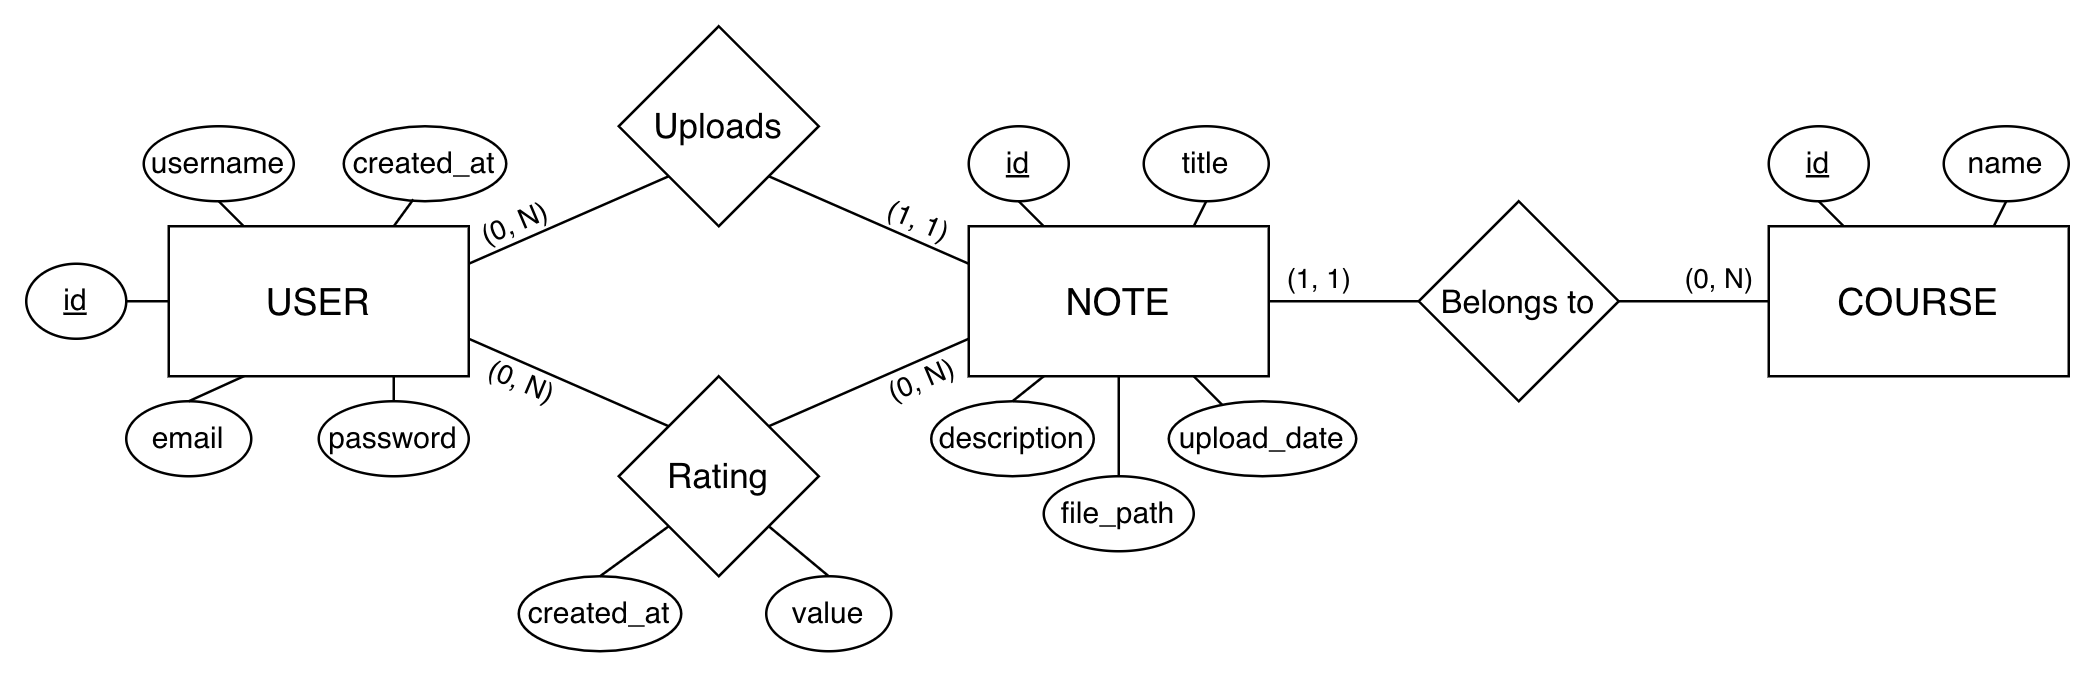

The diagram above was exported from draw.io. Its source (the exported page's mxGraphModel, read from the mxfile embedded in the PNG):
<mxGraphModel dx="774" dy="448" grid="1" gridSize="10" guides="1" tooltips="1" connect="1" arrows="1" fold="1" page="1" pageScale="1" pageWidth="827" pageHeight="1169" background="#ffffff" math="0" shadow="0">
  <root>
    <mxCell id="0" />
    <mxCell id="1" parent="0" />
    <mxCell id="LG_poU10au5CyHiT6Tez-1" parent="1" style="rounded=0;whiteSpace=wrap;html=1;" value="&lt;font style=&quot;font-size: 15px;&quot;&gt;USER&lt;/font&gt;" vertex="1">
      <mxGeometry height="60" width="120" x="60" y="120" as="geometry" />
    </mxCell>
    <mxCell id="LG_poU10au5CyHiT6Tez-2" parent="1" style="rounded=0;whiteSpace=wrap;html=1;" value="&lt;font style=&quot;font-size: 15px;&quot;&gt;NOTE&lt;/font&gt;" vertex="1">
      <mxGeometry height="60" width="120" x="380" y="120" as="geometry" />
    </mxCell>
    <mxCell id="LG_poU10au5CyHiT6Tez-3" parent="1" style="rounded=0;whiteSpace=wrap;html=1;" value="&lt;font style=&quot;font-size: 15px;&quot;&gt;COURSE&lt;/font&gt;" vertex="1">
      <mxGeometry height="60" width="120" x="700" y="120" as="geometry" />
    </mxCell>
    <mxCell id="LG_poU10au5CyHiT6Tez-4" parent="1" style="rhombus;whiteSpace=wrap;html=1;" value="&lt;font style=&quot;font-size: 14px;&quot;&gt;Uploads&lt;/font&gt;" vertex="1">
      <mxGeometry height="80" width="80" x="240" y="40" as="geometry" />
    </mxCell>
    <mxCell id="LG_poU10au5CyHiT6Tez-5" parent="1" style="rhombus;whiteSpace=wrap;html=1;" value="&lt;font style=&quot;font-size: 14px;&quot;&gt;Rating&lt;/font&gt;" vertex="1">
      <mxGeometry height="80" width="80" x="240" y="180" as="geometry" />
    </mxCell>
    <mxCell id="LG_poU10au5CyHiT6Tez-6" parent="1" style="rhombus;whiteSpace=wrap;html=1;" value="&lt;font style=&quot;font-size: 13px;&quot;&gt;Belongs&amp;nbsp;&lt;/font&gt;&lt;span style=&quot;font-size: 13px; background-color: transparent; color: light-dark(rgb(0, 0, 0), rgb(255, 255, 255));&quot;&gt;to&lt;/span&gt;" vertex="1">
      <mxGeometry height="80" width="80" x="560" y="110" as="geometry" />
    </mxCell>
    <mxCell id="LG_poU10au5CyHiT6Tez-7" edge="1" parent="1" source="LG_poU10au5CyHiT6Tez-5" style="endArrow=none;html=1;rounded=0;entryX=1;entryY=0.75;entryDx=0;entryDy=0;exitX=0;exitY=0;exitDx=0;exitDy=0;" target="LG_poU10au5CyHiT6Tez-1" value="">
      <mxGeometry height="50" relative="1" width="50" as="geometry">
        <mxPoint x="420" y="150" as="sourcePoint" />
        <mxPoint x="470" y="100" as="targetPoint" />
      </mxGeometry>
    </mxCell>
    <mxCell id="LG_poU10au5CyHiT6Tez-9" edge="1" parent="1" source="LG_poU10au5CyHiT6Tez-1" style="endArrow=none;html=1;rounded=0;exitX=1;exitY=0.25;exitDx=0;exitDy=0;entryX=0;entryY=1;entryDx=0;entryDy=0;" target="LG_poU10au5CyHiT6Tez-4" value="">
      <mxGeometry height="50" relative="1" width="50" as="geometry">
        <mxPoint x="420" y="150" as="sourcePoint" />
        <mxPoint x="470" y="100" as="targetPoint" />
      </mxGeometry>
    </mxCell>
    <mxCell id="LG_poU10au5CyHiT6Tez-18" connectable="0" parent="LG_poU10au5CyHiT6Tez-9" style="edgeLabel;html=1;align=center;verticalAlign=middle;resizable=0;points=[];rotation=337;" value="(0, N)" vertex="1">
      <mxGeometry relative="1" x="-0.6016" y="2" as="geometry">
        <mxPoint x="3" y="-8" as="offset" />
      </mxGeometry>
    </mxCell>
    <mxCell id="LG_poU10au5CyHiT6Tez-10" edge="1" parent="1" source="LG_poU10au5CyHiT6Tez-4" style="endArrow=none;html=1;rounded=0;exitX=1;exitY=1;exitDx=0;exitDy=0;entryX=0;entryY=0.25;entryDx=0;entryDy=0;" target="LG_poU10au5CyHiT6Tez-2" value="">
      <mxGeometry height="50" relative="1" width="50" as="geometry">
        <mxPoint x="420" y="150" as="sourcePoint" />
        <mxPoint x="470" y="100" as="targetPoint" />
      </mxGeometry>
    </mxCell>
    <mxCell id="LG_poU10au5CyHiT6Tez-11" edge="1" parent="1" source="LG_poU10au5CyHiT6Tez-5" style="endArrow=none;html=1;rounded=0;exitX=1;exitY=0;exitDx=0;exitDy=0;entryX=0;entryY=0.75;entryDx=0;entryDy=0;" target="LG_poU10au5CyHiT6Tez-2" value="">
      <mxGeometry height="50" relative="1" width="50" as="geometry">
        <mxPoint x="420" y="150" as="sourcePoint" />
        <mxPoint x="470" y="100" as="targetPoint" />
      </mxGeometry>
    </mxCell>
    <mxCell id="LG_poU10au5CyHiT6Tez-12" edge="1" parent="1" source="LG_poU10au5CyHiT6Tez-2" style="endArrow=none;html=1;rounded=0;exitX=1;exitY=0.5;exitDx=0;exitDy=0;entryX=0;entryY=0.5;entryDx=0;entryDy=0;" target="LG_poU10au5CyHiT6Tez-6" value="">
      <mxGeometry height="50" relative="1" width="50" as="geometry">
        <mxPoint x="420" y="150" as="sourcePoint" />
        <mxPoint x="470" y="100" as="targetPoint" />
      </mxGeometry>
    </mxCell>
    <mxCell id="LG_poU10au5CyHiT6Tez-13" edge="1" parent="1" source="LG_poU10au5CyHiT6Tez-3" style="endArrow=none;html=1;rounded=0;exitX=0;exitY=0.5;exitDx=0;exitDy=0;entryX=1;entryY=0.5;entryDx=0;entryDy=0;" target="LG_poU10au5CyHiT6Tez-6" value="">
      <mxGeometry height="50" relative="1" width="50" as="geometry">
        <mxPoint x="420" y="150" as="sourcePoint" />
        <mxPoint x="470" y="100" as="targetPoint" />
      </mxGeometry>
    </mxCell>
    <mxCell id="LG_poU10au5CyHiT6Tez-20" connectable="0" parent="1" style="edgeLabel;html=1;align=center;verticalAlign=middle;resizable=0;points=[];rotation=23;" value="(1, 1)" vertex="1">
      <mxGeometry x="359" y="117" as="geometry">
        <mxPoint x="0.9205048534524404" y="-0.3907311284892737" as="offset" />
      </mxGeometry>
    </mxCell>
    <mxCell id="LG_poU10au5CyHiT6Tez-21" connectable="0" parent="1" style="edgeLabel;html=1;align=center;verticalAlign=middle;resizable=0;points=[];rotation=23;" value="(0, N)" vertex="1">
      <mxGeometry x="197" y="181" as="geometry">
        <mxPoint x="3.542976817335869" y="-0.6688163214370557" as="offset" />
      </mxGeometry>
    </mxCell>
    <mxCell id="LG_poU10au5CyHiT6Tez-22" connectable="0" parent="1" style="edgeLabel;html=1;align=center;verticalAlign=middle;resizable=0;points=[];rotation=337;" value="(0, N)" vertex="1">
      <mxGeometry x="280" y="152" as="geometry">
        <mxPoint x="61.918454421516955" y="58.87363588271518" as="offset" />
      </mxGeometry>
    </mxCell>
    <mxCell id="LG_poU10au5CyHiT6Tez-23" connectable="0" parent="1" style="edgeLabel;html=1;align=center;verticalAlign=middle;resizable=0;points=[];rotation=0;" value="(1, 1)" vertex="1">
      <mxGeometry x="429.9994951465476" y="91" as="geometry">
        <mxPoint x="89.92050485345244" y="49.60926887151073" as="offset" />
      </mxGeometry>
    </mxCell>
    <mxCell id="LG_poU10au5CyHiT6Tez-24" connectable="0" parent="1" style="edgeLabel;html=1;align=center;verticalAlign=middle;resizable=0;points=[];rotation=0;" value="(0, N)" vertex="1">
      <mxGeometry x="589.9994951465475" y="91.00073112848928" as="geometry">
        <mxPoint x="89.92050485345244" y="49.60926887151073" as="offset" />
      </mxGeometry>
    </mxCell>
    <mxCell id="LG_poU10au5CyHiT6Tez-25" parent="1" style="ellipse;whiteSpace=wrap;html=1;align=center;fontStyle=4;" value="id" vertex="1">
      <mxGeometry height="30" width="40" x="3" y="135" as="geometry" />
    </mxCell>
    <mxCell id="LG_poU10au5CyHiT6Tez-27" parent="1" style="ellipse;whiteSpace=wrap;html=1;align=center;" value="username" vertex="1">
      <mxGeometry height="30" width="60" x="50" y="80" as="geometry" />
    </mxCell>
    <mxCell id="LG_poU10au5CyHiT6Tez-28" parent="1" style="ellipse;whiteSpace=wrap;html=1;align=center;" value="password" vertex="1">
      <mxGeometry height="30" width="60" x="120" y="190" as="geometry" />
    </mxCell>
    <mxCell id="LG_poU10au5CyHiT6Tez-29" parent="1" style="ellipse;whiteSpace=wrap;html=1;align=center;" value="email" vertex="1">
      <mxGeometry height="30" width="50" x="43" y="190" as="geometry" />
    </mxCell>
    <mxCell id="LG_poU10au5CyHiT6Tez-30" parent="1" style="ellipse;whiteSpace=wrap;html=1;align=center;" value="created_at" vertex="1">
      <mxGeometry height="30" width="65" x="130" y="80" as="geometry" />
    </mxCell>
    <mxCell id="LG_poU10au5CyHiT6Tez-33" edge="1" parent="1" source="LG_poU10au5CyHiT6Tez-25" style="endArrow=none;html=1;rounded=0;exitX=1;exitY=0.5;exitDx=0;exitDy=0;entryX=0;entryY=0.5;entryDx=0;entryDy=0;" target="LG_poU10au5CyHiT6Tez-1" value="">
      <mxGeometry relative="1" as="geometry">
        <mxPoint x="80" y="140" as="sourcePoint" />
        <mxPoint x="240" y="140" as="targetPoint" />
      </mxGeometry>
    </mxCell>
    <mxCell id="LG_poU10au5CyHiT6Tez-34" edge="1" parent="1" source="LG_poU10au5CyHiT6Tez-27" style="endArrow=none;html=1;rounded=0;exitX=0.5;exitY=1;exitDx=0;exitDy=0;entryX=0.25;entryY=0;entryDx=0;entryDy=0;" target="LG_poU10au5CyHiT6Tez-1" value="">
      <mxGeometry relative="1" as="geometry">
        <mxPoint x="80" y="140" as="sourcePoint" />
        <mxPoint x="240" y="140" as="targetPoint" />
      </mxGeometry>
    </mxCell>
    <mxCell id="LG_poU10au5CyHiT6Tez-35" edge="1" parent="1" source="LG_poU10au5CyHiT6Tez-30" style="endArrow=none;html=1;rounded=0;exitX=0.428;exitY=0.976;exitDx=0;exitDy=0;exitPerimeter=0;entryX=0.75;entryY=0;entryDx=0;entryDy=0;" target="LG_poU10au5CyHiT6Tez-1" value="">
      <mxGeometry relative="1" as="geometry">
        <mxPoint x="80" y="140" as="sourcePoint" />
        <mxPoint x="240" y="140" as="targetPoint" />
      </mxGeometry>
    </mxCell>
    <mxCell id="LG_poU10au5CyHiT6Tez-36" edge="1" parent="1" source="LG_poU10au5CyHiT6Tez-29" style="endArrow=none;html=1;rounded=0;exitX=0.5;exitY=0;exitDx=0;exitDy=0;entryX=0.25;entryY=1;entryDx=0;entryDy=0;" target="LG_poU10au5CyHiT6Tez-1" value="">
      <mxGeometry relative="1" as="geometry">
        <mxPoint x="80" y="140" as="sourcePoint" />
        <mxPoint x="100" y="180" as="targetPoint" />
      </mxGeometry>
    </mxCell>
    <mxCell id="LG_poU10au5CyHiT6Tez-37" edge="1" parent="1" source="LG_poU10au5CyHiT6Tez-1" style="endArrow=none;html=1;rounded=0;exitX=0.75;exitY=1;exitDx=0;exitDy=0;entryX=0.5;entryY=0;entryDx=0;entryDy=0;" target="LG_poU10au5CyHiT6Tez-28" value="">
      <mxGeometry relative="1" as="geometry">
        <mxPoint x="80" y="140" as="sourcePoint" />
        <mxPoint x="240" y="140" as="targetPoint" />
      </mxGeometry>
    </mxCell>
    <mxCell id="LG_poU10au5CyHiT6Tez-38" parent="1" style="ellipse;whiteSpace=wrap;html=1;align=center;" value="created_at" vertex="1">
      <mxGeometry height="30" width="65" x="200" y="260" as="geometry" />
    </mxCell>
    <mxCell id="LG_poU10au5CyHiT6Tez-39" parent="1" style="ellipse;whiteSpace=wrap;html=1;align=center;" value="value" vertex="1">
      <mxGeometry height="30" width="50" x="299" y="260" as="geometry" />
    </mxCell>
    <mxCell id="LG_poU10au5CyHiT6Tez-41" edge="1" parent="1" source="LG_poU10au5CyHiT6Tez-38" style="endArrow=none;html=1;rounded=0;exitX=0.5;exitY=0;exitDx=0;exitDy=0;entryX=0;entryY=1;entryDx=0;entryDy=0;" target="LG_poU10au5CyHiT6Tez-5" value="">
      <mxGeometry relative="1" as="geometry">
        <mxPoint x="200" y="190" as="sourcePoint" />
        <mxPoint x="360" y="190" as="targetPoint" />
      </mxGeometry>
    </mxCell>
    <mxCell id="LG_poU10au5CyHiT6Tez-44" edge="1" parent="1" source="LG_poU10au5CyHiT6Tez-5" style="endArrow=none;html=1;rounded=0;entryX=0.5;entryY=0;entryDx=0;entryDy=0;exitX=1;exitY=1;exitDx=0;exitDy=0;" target="LG_poU10au5CyHiT6Tez-39" value="">
      <mxGeometry relative="1" as="geometry">
        <mxPoint x="200" y="190" as="sourcePoint" />
        <mxPoint x="360" y="190" as="targetPoint" />
      </mxGeometry>
    </mxCell>
    <mxCell id="LG_poU10au5CyHiT6Tez-45" parent="1" style="ellipse;whiteSpace=wrap;html=1;align=center;fontStyle=4;" value="id" vertex="1">
      <mxGeometry height="30" width="40" x="700" y="80" as="geometry" />
    </mxCell>
    <mxCell id="LG_poU10au5CyHiT6Tez-47" parent="1" style="ellipse;whiteSpace=wrap;html=1;align=center;" value="name" vertex="1">
      <mxGeometry height="30" width="50" x="770" y="80" as="geometry" />
    </mxCell>
    <mxCell id="LG_poU10au5CyHiT6Tez-48" edge="1" parent="1" source="LG_poU10au5CyHiT6Tez-45" style="endArrow=none;html=1;rounded=0;exitX=0.5;exitY=1;exitDx=0;exitDy=0;entryX=0.25;entryY=0;entryDx=0;entryDy=0;" target="LG_poU10au5CyHiT6Tez-3" value="">
      <mxGeometry relative="1" as="geometry">
        <mxPoint x="460" y="110" as="sourcePoint" />
        <mxPoint x="620" y="110" as="targetPoint" />
      </mxGeometry>
    </mxCell>
    <mxCell id="LG_poU10au5CyHiT6Tez-49" edge="1" parent="1" source="LG_poU10au5CyHiT6Tez-47" style="endArrow=none;html=1;rounded=0;exitX=0.5;exitY=1;exitDx=0;exitDy=0;entryX=0.75;entryY=0;entryDx=0;entryDy=0;" target="LG_poU10au5CyHiT6Tez-3" value="">
      <mxGeometry relative="1" as="geometry">
        <mxPoint x="460" y="110" as="sourcePoint" />
        <mxPoint x="620" y="110" as="targetPoint" />
      </mxGeometry>
    </mxCell>
    <mxCell id="LG_poU10au5CyHiT6Tez-50" parent="1" style="ellipse;whiteSpace=wrap;html=1;align=center;fontStyle=4;" value="id" vertex="1">
      <mxGeometry height="30" width="40" x="380" y="80" as="geometry" />
    </mxCell>
    <mxCell id="LG_poU10au5CyHiT6Tez-51" parent="1" style="ellipse;whiteSpace=wrap;html=1;align=center;" value="title" vertex="1">
      <mxGeometry height="30" width="50" x="450" y="80" as="geometry" />
    </mxCell>
    <mxCell id="LG_poU10au5CyHiT6Tez-52" parent="1" style="ellipse;whiteSpace=wrap;html=1;align=center;" value="description" vertex="1">
      <mxGeometry height="30" width="65" x="365" y="190" as="geometry" />
    </mxCell>
    <mxCell id="LG_poU10au5CyHiT6Tez-53" parent="1" style="ellipse;whiteSpace=wrap;html=1;align=center;" value="upload_date" vertex="1">
      <mxGeometry height="30" width="75" x="460" y="190" as="geometry" />
    </mxCell>
    <mxCell id="LG_poU10au5CyHiT6Tez-54" parent="1" style="ellipse;whiteSpace=wrap;html=1;align=center;" value="file_path" vertex="1">
      <mxGeometry height="30" width="60" x="410" y="220" as="geometry" />
    </mxCell>
    <mxCell id="LG_poU10au5CyHiT6Tez-55" edge="1" parent="1" source="LG_poU10au5CyHiT6Tez-2" style="endArrow=none;html=1;rounded=0;exitX=0.5;exitY=1;exitDx=0;exitDy=0;entryX=0.5;entryY=0;entryDx=0;entryDy=0;" target="LG_poU10au5CyHiT6Tez-54" value="">
      <mxGeometry relative="1" as="geometry">
        <mxPoint x="410" y="120" as="sourcePoint" />
        <mxPoint x="570" y="120" as="targetPoint" />
      </mxGeometry>
    </mxCell>
    <mxCell id="LG_poU10au5CyHiT6Tez-56" edge="1" parent="1" source="LG_poU10au5CyHiT6Tez-52" style="endArrow=none;html=1;rounded=0;exitX=0.5;exitY=0;exitDx=0;exitDy=0;entryX=0.25;entryY=1;entryDx=0;entryDy=0;" target="LG_poU10au5CyHiT6Tez-2" value="">
      <mxGeometry relative="1" as="geometry">
        <mxPoint x="420" y="150" as="sourcePoint" />
        <mxPoint x="580" y="150" as="targetPoint" />
      </mxGeometry>
    </mxCell>
    <mxCell id="LG_poU10au5CyHiT6Tez-57" edge="1" parent="1" source="LG_poU10au5CyHiT6Tez-2" style="endArrow=none;html=1;rounded=0;exitX=0.75;exitY=1;exitDx=0;exitDy=0;entryX=0.286;entryY=0.05;entryDx=0;entryDy=0;entryPerimeter=0;" target="LG_poU10au5CyHiT6Tez-53" value="">
      <mxGeometry relative="1" as="geometry">
        <mxPoint x="420" y="150" as="sourcePoint" />
        <mxPoint x="480" y="190" as="targetPoint" />
      </mxGeometry>
    </mxCell>
    <mxCell id="LG_poU10au5CyHiT6Tez-59" edge="1" parent="1" source="LG_poU10au5CyHiT6Tez-50" style="endArrow=none;html=1;rounded=0;exitX=0.5;exitY=1;exitDx=0;exitDy=0;entryX=0.25;entryY=0;entryDx=0;entryDy=0;" target="LG_poU10au5CyHiT6Tez-2" value="">
      <mxGeometry relative="1" as="geometry">
        <mxPoint x="330" y="120" as="sourcePoint" />
        <mxPoint x="490" y="120" as="targetPoint" />
      </mxGeometry>
    </mxCell>
    <mxCell id="LG_poU10au5CyHiT6Tez-60" edge="1" parent="1" source="LG_poU10au5CyHiT6Tez-51" style="endArrow=none;html=1;rounded=0;exitX=0.5;exitY=1;exitDx=0;exitDy=0;entryX=0.75;entryY=0;entryDx=0;entryDy=0;" target="LG_poU10au5CyHiT6Tez-2" value="">
      <mxGeometry relative="1" as="geometry">
        <mxPoint x="330" y="120" as="sourcePoint" />
        <mxPoint x="490" y="120" as="targetPoint" />
      </mxGeometry>
    </mxCell>
  </root>
</mxGraphModel>